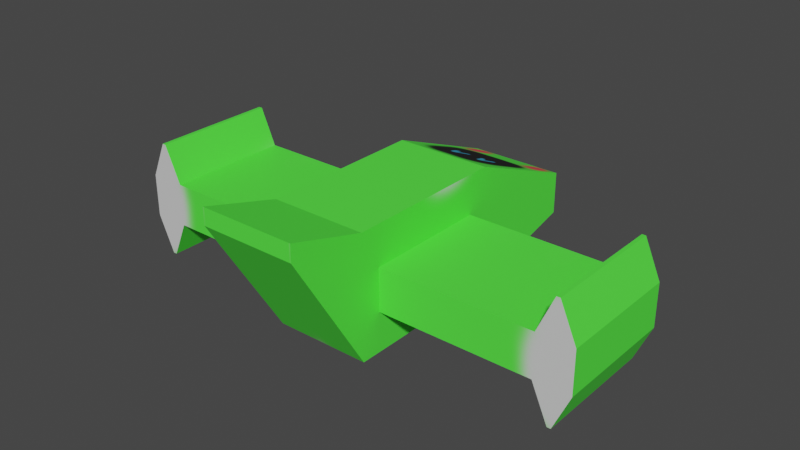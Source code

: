 # Source: ship3.blend  (saved by Blender 2.80.75; exported with 4.5.12 LTS)
import bpy
from mathutils import Matrix  # noqa: F401  (used for matrix-valued properties, if any)

bpy.ops.wm.read_factory_settings(use_empty=True)
scene = bpy.context.scene
scene.name = 'Scene'

# ---- collections
col_collection = bpy.data.collections.new('Collection'); scene.collection.children.link(col_collection)

# ---- images (referenced by path relative to the original .blend; pixels are not part of the script)
import os
ASSET_DIR = os.environ.get("B2B_ASSET_DIR", "")  # directory of the original .blend (textures are referenced by path, not embedded)
HERE = os.path.dirname(os.path.abspath(__file__))  # packed textures are extracted next to this script under _unpacked/

def load_image(name, relpath, width, height, colorspace="sRGB"):
    """Load a texture the original file referenced (path relative to the .blend, or extracted next to this script)."""
    p = next((c for c in (os.path.join(HERE, relpath), os.path.join(ASSET_DIR, relpath)) if relpath and os.path.exists(c)), "")
    if p:
        img = bpy.data.images.load(p, check_existing=True)
        img.name = name
    else:  # same state as the original file: an image datablock whose file is absent (Cycles renders it pink)
        img = bpy.data.images.new(name, width, height)
        img.source = "FILE"
        img.filepath = "//" + (relpath or name)
    img.colorspace_settings.name = colorspace
    return img
img_ship3_texture = load_image('ship3_texture', '_unpacked/ship3_texture.92a39094.png', 1024, 1024, 'sRGB')

# ---- materials (node trees are filled in below, after node groups)
mat_material_001 = bpy.data.materials.new('Material.001')
mat_material_001.use_transparent_shadow = False

# ---- material node trees
mat_material_001.use_nodes = True; mat_material_001.node_tree.nodes.clear()
_N = mat_material_001.node_tree.nodes; _L = mat_material_001.node_tree.links
n0 = _N.new('ShaderNodeOutputMaterial'); n0.name = 'Material Output'; n0.location = (300, 300)
n1 = _N.new('ShaderNodeBsdfPrincipled'); n1.name = 'Principled BSDF'; n1.location = (10, 300)
n1.distribution = 'GGX'
n1.subsurface_method = 'BURLEY'
n1.inputs[3].default_value = 1.45
n1.inputs[27].default_value = (0.0, 0.0, 0.0, 1.0)
n1.inputs[28].default_value = 1.0
n2 = _N.new('ShaderNodeTexImage'); n2.name = 'Image Texture'; n2.location = (-280, 260)
n2.image = img_ship3_texture
_L.new(n1.outputs[0], n0.inputs[0])
_L.new(n2.outputs[0], n1.inputs[0])
n0.is_active_output = True

# ---- world
world_world = bpy.data.worlds.new('World'); scene.world = world_world
world_world.use_nodes = True; world_world.node_tree.nodes.clear()
_N = world_world.node_tree.nodes; _L = world_world.node_tree.links
n0 = _N.new('ShaderNodeOutputWorld'); n0.name = 'World Output'; n0.location = (300, 300)
n1 = _N.new('ShaderNodeBackground'); n1.name = 'Background'; n1.location = (10, 300)
n1.inputs[0].default_value = (0.05088, 0.05088, 0.05088, 1.0)
_L.new(n1.outputs[0], n0.inputs[0])
n0.is_active_output = True
world_world.color = (0.05088, 0.05088, 0.05088)
world_world.use_sun_shadow = False
world_world.sun_shadow_jitter_overblur = 0.0

# ---- meshes
me_cube_001 = bpy.data.meshes.new('Cube.001')
me_cube_001.from_pydata([(-0.7827, -1.0, -1.0), (-0.7827, -1.0, 1.0), (-0.7827, 1.0, -0.499), (-0.7827, 1.0, 0.2038), (-0.7827, -3.704, -1.0), (-0.7827, -3.704, 1.0), (-0.7827, -4.982, 1.093), (-0.7827, -4.982, 1.367), (-0.7827, -1.333, -0.3485), (-0.7827, -1.333, 0.3485), (-0.7827, -3.371, -0.3485), (-0.7827, -3.371, 0.3485), (-3.267, -1.333, -0.3485), (-3.267, -1.333, 0.3485), (-3.267, -3.371, -0.3485), (-3.267, -3.371, 0.3485), (-3.854, -1.333, -0.3485), (-3.854, -1.333, 0.3485), (-3.854, -3.371, -0.3485), (-3.854, -3.371, 0.3485), (-3.531, -1.333, 0.9485), (-3.531, -3.371, 0.9485), (-3.59, -1.333, 0.9485), (-3.59, -3.371, 0.9485), (-3.531, -1.333, -0.9485), (-3.531, -3.371, -0.9485), (-3.59, -1.333, -0.9485), (-3.59, -3.371, -0.9485), (0.7827, -1.0, -1.0), (0.7827, -1.0, 1.0), (0.7827, 1.0, -0.499), (0.7827, 1.0, 0.2038), (0.0, -1.0, -1.0), (0.0, -1.0, 1.0), (0.0, 1.0, -0.499), (0.0, 1.0, 0.2038), (0.7827, -3.704, -1.0), (0.7827, -3.704, 1.0), (0.0, -3.704, 1.0), (0.0, -3.704, -1.0), (0.7827, -4.982, 1.093), (0.7827, -4.982, 1.367), (0.0, -4.982, 1.367), (0.0, -4.982, 1.093), (0.7827, -1.333, -0.3485), (0.7827, -1.333, 0.3485), (0.7827, -3.371, -0.3485), (0.7827, -3.371, 0.3485), (3.267, -1.333, -0.3485), (3.267, -1.333, 0.3485), (3.267, -3.371, -0.3485), (3.267, -3.371, 0.3485), (3.854, -1.333, -0.3485), (3.854, -1.333, 0.3485), (3.854, -3.371, -0.3485), (3.854, -3.371, 0.3485), (3.531, -1.333, 0.9485), (3.531, -3.371, 0.9485), (3.59, -1.333, 0.9485), (3.59, -3.371, 0.9485), (3.531, -1.333, -0.9485), (3.531, -3.371, -0.9485), (3.59, -1.333, -0.9485), (3.59, -3.371, -0.9485)], [], [(0, 1, 3, 2), (2, 3, 35, 34), (33, 1, 5, 38), (2, 34, 32, 0), (35, 3, 1, 33), (38, 5, 7, 42), (0, 4, 10, 8), (0, 32, 39, 4), (43, 42, 7, 6), (4, 39, 43, 6), (5, 4, 6, 7), (11, 9, 13, 15), (5, 1, 9, 11), (1, 0, 8, 9), (4, 5, 11, 10), (12, 14, 25, 24), (9, 8, 12, 13), (8, 10, 14, 12), (10, 11, 15, 14), (17, 16, 18, 19), (14, 15, 19, 18), (19, 15, 21, 23), (13, 12, 16, 17), (21, 20, 22, 23), (17, 19, 23, 22), (13, 17, 22, 20), (15, 13, 20, 21), (24, 25, 27, 26), (14, 18, 27, 25), (16, 12, 24, 26), (18, 16, 26, 27), (28, 30, 31, 29), (30, 34, 35, 31), (34, 32, 33, 35), (33, 38, 37, 29), (30, 28, 32, 34), (35, 33, 29, 31), (38, 42, 41, 37), (32, 39, 38, 33), (28, 44, 46, 36), (28, 36, 39, 32), (43, 40, 41, 42), (39, 43, 42, 38), (36, 40, 43, 39), (37, 41, 40, 36), (47, 51, 49, 45), (37, 47, 45, 29), (29, 45, 44, 28), (36, 46, 47, 37), (48, 60, 61, 50), (45, 49, 48, 44), (44, 48, 50, 46), (46, 50, 51, 47), (53, 55, 54, 52), (50, 54, 55, 51), (55, 59, 57, 51), (49, 53, 52, 48), (57, 59, 58, 56), (53, 58, 59, 55), (49, 56, 58, 53), (51, 57, 56, 49), (60, 62, 63, 61), (50, 61, 63, 54), (52, 62, 60, 48), (54, 63, 62, 52)])
_uv = me_cube_001.uv_layers.new(name='UVMap')
_uv.uv.foreach_set('vector', [0.2496, 0.4569, 0.4494, 0.4369, 0.3883, 0.6624, 0.3181, 0.6694, 0.2505, 0.6694, 0.3211, 0.6694, 0.3211, 0.7548, 0.2505, 0.7548, 0.9216, 0.772, 0.8431, 0.772, 0.8431, 0.4791, 0.9216, 0.4791, 0.9216, 0.3355, 1.0, 0.3355, 1.0, 0.5569, 0.9216, 0.5569, 0.9216, 1.0, 0.8431, 1.0, 0.8431, 0.772, 0.9216, 0.772, 0.9216, 0.4791, 0.8431, 0.4791, 0.8431, 0.3355, 0.9216, 0.3355, 0.2496, 0.4569, 0.2247, 0.1627, 0.2929, 0.1924, 0.3116, 0.4141, 0.9216, 0.5569, 1.0, 0.5569, 1.0, 0.8518, 0.9216, 0.8518, 0.6398, 0.02973, 0.6398, 1.302e-08, 0.7182, 0.0, 0.7182, 0.02973, 0.7182, 0.2699, 0.6398, 0.2699, 0.6398, 0.02973, 0.7182, 0.02973, 0.4245, 0.1427, 0.2247, 0.1627, 0.4221, 0.002736, 0.4494, 0.0, 0.639, 0.6069, 0.8417, 0.6069, 0.8417, 0.8784, 0.639, 0.8784, 0.4245, 0.1427, 0.4494, 0.4369, 0.3813, 0.4071, 0.3625, 0.1854, 0.4494, 0.4369, 0.2496, 0.4569, 0.3116, 0.4141, 0.3813, 0.4071, 0.2247, 0.1627, 0.4245, 0.1427, 0.3625, 0.1854, 0.2929, 0.1924, 0.2505, 0.6694, 0.2505, 0.892, 0.1903, 0.892, 0.1903, 0.6694, 0.5096, 6.511e-09, 0.5796, 0.0, 0.5796, 0.2714, 0.5096, 0.2714, 0.639, 0.3355, 0.8431, 0.3355, 0.8431, 0.6069, 0.639, 0.6069, 0.5791, 0.671, 0.5094, 0.671, 0.5094, 0.3996, 0.5791, 0.3996, 0.0602, 0.6694, 0.1301, 0.6694, 0.1301, 0.892, 0.0602, 0.892, 0.5791, 0.3996, 0.5094, 0.3996, 0.5094, 0.3355, 0.5791, 0.3355, 0.5094, 0.3355, 0.5094, 0.3996, 0.4494, 0.3707, 0.4494, 0.3643, 0.5096, 0.2714, 0.5796, 0.2714, 0.5796, 0.3355, 0.5096, 0.3355, 0.7902, 0.0, 0.7902, 0.2207, 0.7843, 0.2207, 0.7843, 0.0, 0.0602, 0.6694, 0.0602, 0.892, 1.794e-08, 0.892, 0.0, 0.6694, 0.5096, 0.2714, 0.5096, 0.3355, 0.4494, 0.3067, 0.4494, 0.3003, 0.7182, 0.2226, 0.7182, 0.0, 0.7784, 0.0, 0.7784, 0.2226, 0.7843, 1.302e-08, 0.7843, 0.2222, 0.7784, 0.2222, 0.7784, 0.0, 0.5791, 0.3996, 0.5791, 0.3355, 0.639, 0.3643, 0.639, 0.3707, 0.5796, 0.3355, 0.5796, 0.2714, 0.6398, 0.3003, 0.6398, 0.3067, 0.1301, 0.892, 0.1301, 0.6694, 0.1903, 0.6694, 0.1903, 0.892, 0.2496, 0.4569, 0.3181, 0.6694, 0.3883, 0.6624, 0.4494, 0.4369, 0.2505, 0.6694, 0.2505, 0.7548, 0.3211, 0.7548, 0.3211, 0.6694, 0.09334, 0.0, 0.02488, 0.2125, 0.2247, 0.2326, 0.1636, 0.007038, 0.9216, 0.772, 0.9216, 0.4791, 0.8431, 0.4791, 0.8431, 0.772, 0.9216, 0.3355, 0.9216, 0.5569, 1.0, 0.5569, 1.0, 0.3355, 0.9216, 1.0, 0.9216, 0.772, 0.8431, 0.772, 0.8431, 1.0, 0.9216, 0.4791, 0.9216, 0.3355, 0.8431, 0.3355, 0.8431, 0.4791, 0.02488, 0.2125, 0.0, 0.5067, 0.1998, 0.5268, 0.2247, 0.2326, 0.2496, 0.4569, 0.3116, 0.4141, 0.2929, 0.1924, 0.2247, 0.1627, 0.9216, 0.5569, 0.9216, 0.8518, 1.0, 0.8518, 1.0, 0.5569, 0.6398, 0.02973, 0.7182, 0.02973, 0.7182, 0.0, 0.6398, 1.302e-08, 0.0, 0.5067, 0.1974, 0.6667, 0.2247, 0.6694, 0.1998, 0.5268, 0.7182, 0.2699, 0.7182, 0.02973, 0.6398, 0.02973, 0.6398, 0.2699, 0.4245, 0.1427, 0.4494, 0.0, 0.4221, 0.002736, 0.2247, 0.1627, 0.639, 0.6069, 0.639, 0.8784, 0.8417, 0.8784, 0.8417, 0.6069, 0.4245, 0.1427, 0.3625, 0.1854, 0.3813, 0.4071, 0.4494, 0.4369, 0.4494, 0.4369, 0.3813, 0.4071, 0.3116, 0.4141, 0.2496, 0.4569, 0.2247, 0.1627, 0.2929, 0.1924, 0.3625, 0.1854, 0.4245, 0.1427, 0.2505, 0.6694, 0.1903, 0.6694, 0.1903, 0.892, 0.2505, 0.892, 0.5096, 6.511e-09, 0.5096, 0.2714, 0.5796, 0.2714, 0.5796, 0.0, 0.639, 0.3355, 0.639, 0.6069, 0.8431, 0.6069, 0.8431, 0.3355, 0.5791, 0.671, 0.5791, 0.3996, 0.5094, 0.3996, 0.5094, 0.671, 0.0602, 0.6694, 0.0602, 0.892, 0.1301, 0.892, 0.1301, 0.6694, 0.5791, 0.3996, 0.5791, 0.3355, 0.5094, 0.3355, 0.5094, 0.3996, 0.5094, 0.3355, 0.4494, 0.3643, 0.4494, 0.3707, 0.5094, 0.3996, 0.5096, 0.2714, 0.5096, 0.3355, 0.5796, 0.3355, 0.5796, 0.2714, 0.7902, 0.0, 0.7843, 0.0, 0.7843, 0.2207, 0.7902, 0.2207, 0.0602, 0.6694, 0.0, 0.6694, 1.794e-08, 0.892, 0.0602, 0.892, 0.5096, 0.2714, 0.4494, 0.3003, 0.4494, 0.3067, 0.5096, 0.3355, 0.7182, 0.2226, 0.7784, 0.2226, 0.7784, 0.0, 0.7182, 0.0, 0.7843, 1.302e-08, 0.7784, 0.0, 0.7784, 0.2222, 0.7843, 0.2222, 0.5791, 0.3996, 0.639, 0.3707, 0.639, 0.3643, 0.5791, 0.3355, 0.5796, 0.3355, 0.6398, 0.3067, 0.6398, 0.3003, 0.5796, 0.2714, 0.1301, 0.892, 0.1903, 0.892, 0.1903, 0.6694, 0.1301, 0.6694])
me_cube_001.materials.append(mat_material_001)
me_cube_001.use_remesh_preserve_volume = False
me_cube_001.use_remesh_preserve_attributes = False
me_cube_001.use_mirror_vertex_groups = False
me_cube_001.update()

# ---- objects
ob_cube = bpy.data.objects.new('Cube', me_cube_001)

# ---- transforms, parenting, visibility, modifiers, constraints
ob_cube.location = (0.0, 0.0, 0.0)
ob_cube.lineart.crease_threshold = 0.0

# ---- collection membership
col_collection.objects.link(ob_cube)

# ---- scene / render settings (as saved in the file)
scene.frame_start = 1; scene.frame_end = 250; scene.frame_set(1)
scene.render.engine = 'BLENDER_EEVEE_NEXT'
scene.cycles.use_denoising = False
scene.cycles.samples = 128
scene.cycles.sampling_pattern = 'TABULATED_SOBOL'
scene.cycles.use_adaptive_sampling = False
scene.cycles.use_light_tree = False
scene.view_settings.view_transform = 'Filmic'
bpy.context.view_layer.update()

# ---- added for rendering (the .blend has no active camera and no usable light): camera, sun
cam_auto = bpy.data.cameras.new('AutoCamera')
cam_auto.lens = 50.0
cam_auto.sensor_width = 36.0
cam_auto.clip_end = 1000.0
ob_auto_camera = bpy.data.objects.new('AutoCamera', cam_auto)
scene.collection.objects.link(ob_auto_camera)
ob_auto_camera.location = (9.28901, -13.1379, 7.61452)
ob_auto_camera.rotation_euler = (1.09748, -7.21219e-08, 0.694738)
scene.camera = ob_auto_camera
light_auto_sun = bpy.data.lights.new('AutoSun', 'SUN')
light_auto_sun.energy = 3.0
light_auto_sun.angle = 0.0523599
ob_auto_sun = bpy.data.objects.new('AutoSun', light_auto_sun)
scene.collection.objects.link(ob_auto_sun)
ob_auto_sun.rotation_euler = (0.872665, 0.174533, 0.523599)
bpy.context.view_layer.update()
